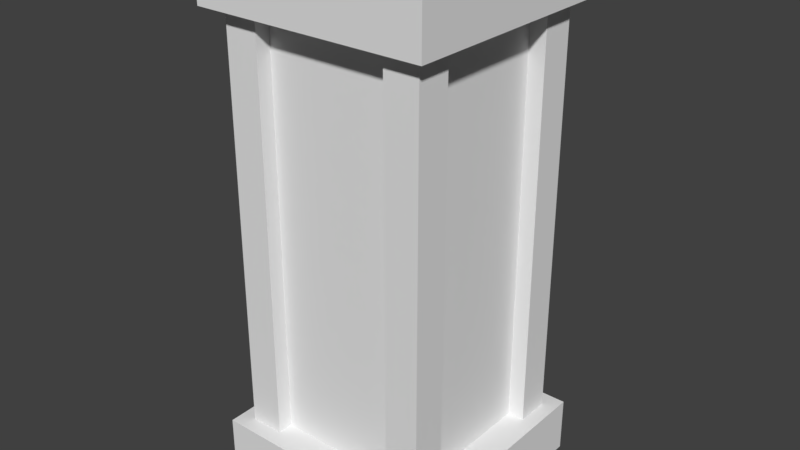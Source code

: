 # Source: blend.blend  (saved by Blender 2.79.0; exported with 4.5.12 LTS)
import bpy
from mathutils import Matrix  # noqa: F401  (used for matrix-valued properties, if any)

bpy.ops.wm.read_factory_settings(use_empty=True)
scene = bpy.context.scene
scene.name = 'Scene'

# ---- collections
col_collection_1 = bpy.data.collections.new('Collection 1'); scene.collection.children.link(col_collection_1)

# ---- materials (node trees are filled in below, after node groups)
mat_material = bpy.data.materials.new('Material')
mat_material.alpha_threshold = 0.0
mat_material.roughness = 0.5
mat_material.line_color = (0.0, 0.0, 0.0, 1.0)

# ---- material node trees

# ---- world
world_world = bpy.data.worlds.new('World'); scene.world = world_world
world_world.color = (0.05088, 0.05088, 0.05088)
world_world.use_sun_shadow = False
world_world.sun_shadow_jitter_overblur = 0.0
world_world.cycles.sampling_method = 'MANUAL'

# ---- meshes
me_cube_006 = bpy.data.meshes.new('Cube.006')
me_cube_006.from_pydata([(1.0, 1.0, -1.0), (1.0, -1.0, -1.0), (-1.0, -1.0, -1.0), (-1.0, 1.0, -1.0), (1.0, 1.0, 1.0), (1.0, -1.0, 1.0), (-1.0, -1.0, 1.0), (-1.0, 1.0, 1.0)], [], [(0, 1, 2, 3), (4, 7, 6, 5), (0, 4, 5, 1), (1, 5, 6, 2), (2, 6, 7, 3), (4, 0, 3, 7)])
me_cube_006.materials.append(mat_material)
me_cube_006.use_remesh_preserve_volume = False
me_cube_006.use_remesh_preserve_attributes = False
me_cube_006.use_mirror_vertex_groups = False
me_cube_006.update()
me_cube_005 = bpy.data.meshes.new('Cube.005')
me_cube_005.from_pydata([(1.0, 1.0, -1.0), (1.0, -1.0, -1.0), (-1.0, -1.0, -1.0), (-1.0, 1.0, -1.0), (1.0, 1.0, 1.0), (1.0, -1.0, 1.0), (-1.0, -1.0, 1.0), (-1.0, 1.0, 1.0)], [], [(0, 1, 2, 3), (4, 7, 6, 5), (0, 4, 5, 1), (1, 5, 6, 2), (2, 6, 7, 3), (4, 0, 3, 7)])
me_cube_005.materials.append(mat_material)
me_cube_005.use_remesh_preserve_volume = False
me_cube_005.use_remesh_preserve_attributes = False
me_cube_005.use_mirror_vertex_groups = False
me_cube_005.update()
me_cube_004 = bpy.data.meshes.new('Cube.004')
me_cube_004.from_pydata([(1.0, 1.0, -1.0), (1.0, -1.0, -1.0), (-1.0, -1.0, -1.0), (-1.0, 1.0, -1.0), (1.0, 1.0, 1.0), (1.0, -1.0, 1.0), (-1.0, -1.0, 1.0), (-1.0, 1.0, 1.0)], [], [(0, 1, 2, 3), (4, 7, 6, 5), (0, 4, 5, 1), (1, 5, 6, 2), (2, 6, 7, 3), (4, 0, 3, 7)])
me_cube_004.materials.append(mat_material)
me_cube_004.use_remesh_preserve_volume = False
me_cube_004.use_remesh_preserve_attributes = False
me_cube_004.use_mirror_vertex_groups = False
me_cube_004.update()
me_cube_003 = bpy.data.meshes.new('Cube.003')
me_cube_003.from_pydata([(1.0, 1.0, -1.0), (1.0, -1.0, -1.0), (-1.0, -1.0, -1.0), (-1.0, 1.0, -1.0), (1.0, 1.0, 1.0), (1.0, -1.0, 1.0), (-1.0, -1.0, 1.0), (-1.0, 1.0, 1.0)], [], [(0, 1, 2, 3), (4, 7, 6, 5), (0, 4, 5, 1), (1, 5, 6, 2), (2, 6, 7, 3), (4, 0, 3, 7)])
me_cube_003.materials.append(mat_material)
me_cube_003.use_remesh_preserve_volume = False
me_cube_003.use_remesh_preserve_attributes = False
me_cube_003.use_mirror_vertex_groups = False
me_cube_003.update()
me_cube_002 = bpy.data.meshes.new('Cube.002')
me_cube_002.from_pydata([(1.0, 1.0, -1.0), (1.0, -1.0, -1.0), (-1.0, -1.0, -1.0), (-1.0, 1.0, -1.0), (1.0, 1.0, 1.0), (1.0, -1.0, 1.0), (-1.0, -1.0, 1.0), (-1.0, 1.0, 1.0)], [], [(0, 1, 2, 3), (4, 7, 6, 5), (0, 4, 5, 1), (1, 5, 6, 2), (2, 6, 7, 3), (4, 0, 3, 7)])
me_cube_002.materials.append(mat_material)
me_cube_002.use_remesh_preserve_volume = False
me_cube_002.use_remesh_preserve_attributes = False
me_cube_002.use_mirror_vertex_groups = False
me_cube_002.update()
me_cube_001 = bpy.data.meshes.new('Cube.001')
me_cube_001.from_pydata([(1.0, 1.0, -1.0), (1.0, -1.0, -1.0), (-1.0, -1.0, -1.0), (-1.0, 1.0, -1.0), (1.0, 1.0, 1.0), (1.0, -1.0, 1.0), (-1.0, -1.0, 1.0), (-1.0, 1.0, 1.0)], [], [(0, 1, 2, 3), (4, 7, 6, 5), (0, 4, 5, 1), (1, 5, 6, 2), (2, 6, 7, 3), (4, 0, 3, 7)])
me_cube_001.materials.append(mat_material)
me_cube_001.use_remesh_preserve_volume = False
me_cube_001.use_remesh_preserve_attributes = False
me_cube_001.use_mirror_vertex_groups = False
me_cube_001.update()
me_cube = bpy.data.meshes.new('Cube')
me_cube.from_pydata([(1.0, 1.0, -1.0), (1.0, -1.0, -1.0), (-1.0, -1.0, -1.0), (-1.0, 1.0, -1.0), (1.0, 1.0, 1.0), (1.0, -1.0, 1.0), (-1.0, -1.0, 1.0), (-1.0, 1.0, 1.0)], [], [(0, 1, 2, 3), (4, 7, 6, 5), (0, 4, 5, 1), (1, 5, 6, 2), (2, 6, 7, 3), (4, 0, 3, 7)])
me_cube.materials.append(mat_material)
me_cube.use_remesh_preserve_volume = False
me_cube.use_remesh_preserve_attributes = False
me_cube.use_mirror_vertex_groups = False
me_cube.update()

# ---- objects
ob_cube_006 = bpy.data.objects.new('Cube.006', me_cube_006)
ob_cube_005 = bpy.data.objects.new('Cube.005', me_cube_005)
ob_cube_004 = bpy.data.objects.new('Cube.004', me_cube_004)
ob_cube_003 = bpy.data.objects.new('Cube.003', me_cube_003)
ob_cube_002 = bpy.data.objects.new('Cube.002', me_cube_002)
ob_cube_001 = bpy.data.objects.new('Cube.001', me_cube_001)
ob_cube = bpy.data.objects.new('Cube', me_cube)

# ---- transforms, parenting, visibility, modifiers, constraints
ob_cube_006.location = (-0.6636, 0.6626, 0.0)
ob_cube_006.scale = (0.1346, 0.1346, 1.757)
ob_cube_006.lock_rotations_4d = False
ob_cube_006.empty_display_type = 'ARROWS'
ob_cube_006.lineart.crease_threshold = 0.0
ob_cube_005.location = (-0.6636, -0.6539, 0.0)
ob_cube_005.scale = (0.1346, 0.1346, 1.757)
ob_cube_005.lock_rotations_4d = False
ob_cube_005.empty_display_type = 'ARROWS'
ob_cube_005.lineart.crease_threshold = 0.0
ob_cube_004.location = (0.6635, -0.6539, 0.0)
ob_cube_004.scale = (0.1346, 0.1346, 1.757)
ob_cube_004.lock_rotations_4d = False
ob_cube_004.empty_display_type = 'ARROWS'
ob_cube_004.lineart.crease_threshold = 0.0
ob_cube_003.location = (0.6635, 0.652, 0.0)
ob_cube_003.scale = (0.1346, 0.1346, 1.757)
ob_cube_003.lock_rotations_4d = False
ob_cube_003.empty_display_type = 'ARROWS'
ob_cube_003.lineart.crease_threshold = 0.0
ob_cube_002.location = (0.0, 0.0, -1.849)
ob_cube_002.scale = (0.9152, 0.9152, 0.2189)
ob_cube_002.lock_rotations_4d = False
ob_cube_002.empty_display_type = 'ARROWS'
ob_cube_002.lineart.crease_threshold = 0.0
ob_cube_001.location = (0.0, 0.0, 1.842)
ob_cube_001.scale = (0.9152, 0.9152, 0.2189)
ob_cube_001.lock_rotations_4d = False
ob_cube_001.empty_display_type = 'ARROWS'
ob_cube_001.lineart.crease_threshold = 0.0
ob_cube.location = (0.0, 0.0, 0.0)
ob_cube.scale = (0.6668, 0.6668, 1.782)
ob_cube.lock_rotations_4d = False
ob_cube.empty_display_type = 'ARROWS'
ob_cube.lineart.crease_threshold = 0.0

# ---- collection membership
col_collection_1.objects.link(ob_cube_006)
col_collection_1.objects.link(ob_cube_005)
col_collection_1.objects.link(ob_cube_004)
col_collection_1.objects.link(ob_cube_003)
col_collection_1.objects.link(ob_cube_002)
col_collection_1.objects.link(ob_cube_001)
col_collection_1.objects.link(ob_cube)

# ---- scene / render settings (as saved in the file)
scene.frame_start = 1; scene.frame_end = 250; scene.frame_set(1)
scene.render.engine = 'CYCLES'
scene.render.resolution_percentage = 50
scene.render.dither_intensity = 0.0
scene.cycles.use_denoising = False
scene.cycles.samples = 128
scene.cycles.sampling_pattern = 'TABULATED_SOBOL'
scene.cycles.use_adaptive_sampling = False
scene.cycles.use_light_tree = False
scene.cycles.blur_glossy = 0.0
scene.cycles.sample_clamp_indirect = 0.0
scene.view_settings.view_transform = 'Standard'
bpy.context.view_layer.update()

# ---- added for rendering (the .blend has no active camera and no usable light): camera, sun
cam_auto = bpy.data.cameras.new('AutoCamera')
cam_auto.lens = 50.0
cam_auto.sensor_width = 36.0
cam_auto.clip_end = 1000.0
ob_auto_camera = bpy.data.objects.new('AutoCamera', cam_auto)
scene.collection.objects.link(ob_auto_camera)
ob_auto_camera.location = (4.50905, -5.41086, 3.60344)
ob_auto_camera.rotation_euler = (1.09748, -7.21219e-08, 0.694738)
scene.camera = ob_auto_camera
light_auto_sun = bpy.data.lights.new('AutoSun', 'SUN')
light_auto_sun.energy = 3.0
light_auto_sun.angle = 0.0523599
ob_auto_sun = bpy.data.objects.new('AutoSun', light_auto_sun)
scene.collection.objects.link(ob_auto_sun)
ob_auto_sun.rotation_euler = (0.872665, 0.174533, 0.523599)
bpy.context.view_layer.update()
